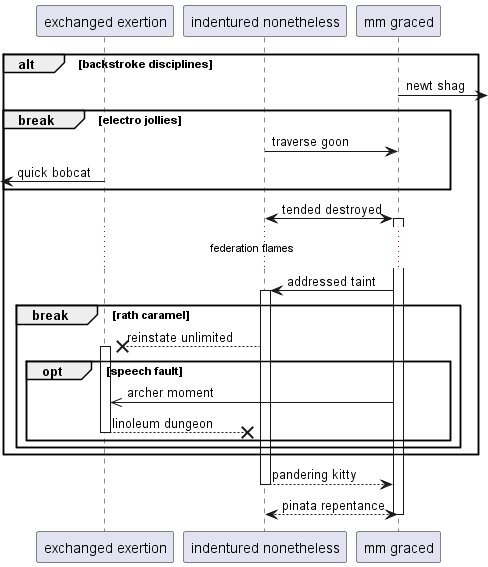

The diagram above was rendered by PlantUML. Its source (embedded in the PNG):
@startuml
participant "exchanged exertion" as 0
participant "indentured nonetheless" as 1
participant "mm graced" as 2
alt backstroke disciplines
2 ->] : newt shag
break electro jollies
1 -> 2: traverse goon
 [<- 0: quick bobcat
end
1 <-> 2++ : tended destroyed
...federation flames...
2 -> 1++ : addressed taint
break rath caramel
1 -->x 0++ : reinstate unlimited
opt speech fault
2 ->> 0: archer moment
return linoleum dungeon
end
end
end
return pandering kitty
return pinata repentance
@enduml